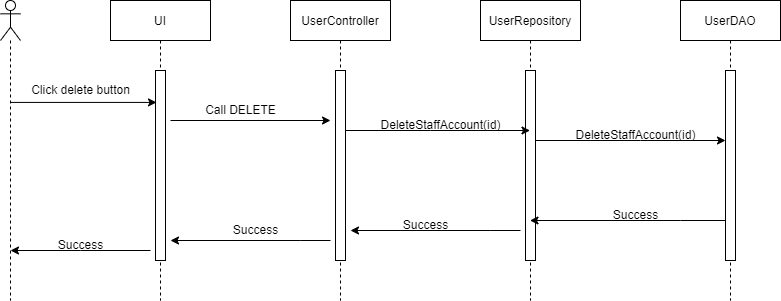

The diagram above was exported from draw.io. Its source (the exported page's mxGraphModel, read from the mxfile embedded in the PNG):
<mxGraphModel dx="881" dy="826" grid="1" gridSize="10" guides="1" tooltips="1" connect="1" arrows="1" fold="1" page="1" pageScale="1" pageWidth="1100" pageHeight="850" math="0" shadow="0">
  <root>
    <mxCell id="0" />
    <mxCell id="1" parent="0" />
    <mxCell id="NZMPdlHz7nS9Akzm-s_5-1" value="UserDAO" style="shape=umlLifeline;perimeter=lifelinePerimeter;container=1;collapsible=0;recursiveResize=0;rounded=0;shadow=0;strokeWidth=1;" parent="1" vertex="1">
      <mxGeometry x="850" y="210" width="100" height="300" as="geometry" />
    </mxCell>
    <mxCell id="NZMPdlHz7nS9Akzm-s_5-2" value="" style="points=[];perimeter=orthogonalPerimeter;rounded=0;shadow=0;strokeWidth=1;" parent="NZMPdlHz7nS9Akzm-s_5-1" vertex="1">
      <mxGeometry x="45" y="70" width="10" height="190" as="geometry" />
    </mxCell>
    <mxCell id="NZMPdlHz7nS9Akzm-s_5-3" value="UserRepository" style="shape=umlLifeline;perimeter=lifelinePerimeter;container=1;collapsible=0;recursiveResize=0;rounded=0;shadow=0;strokeWidth=1;" parent="1" vertex="1">
      <mxGeometry x="650" y="210" width="100" height="300" as="geometry" />
    </mxCell>
    <mxCell id="NZMPdlHz7nS9Akzm-s_5-4" value="" style="points=[];perimeter=orthogonalPerimeter;rounded=0;shadow=0;strokeWidth=1;" parent="NZMPdlHz7nS9Akzm-s_5-3" vertex="1">
      <mxGeometry x="45" y="70" width="10" height="190" as="geometry" />
    </mxCell>
    <mxCell id="NZMPdlHz7nS9Akzm-s_5-5" value="UserController" style="shape=umlLifeline;perimeter=lifelinePerimeter;container=1;collapsible=0;recursiveResize=0;rounded=0;shadow=0;strokeWidth=1;" parent="1" vertex="1">
      <mxGeometry x="460" y="210" width="100" height="300" as="geometry" />
    </mxCell>
    <mxCell id="NZMPdlHz7nS9Akzm-s_5-6" value="" style="points=[];perimeter=orthogonalPerimeter;rounded=0;shadow=0;strokeWidth=1;" parent="NZMPdlHz7nS9Akzm-s_5-5" vertex="1">
      <mxGeometry x="45" y="70" width="10" height="190" as="geometry" />
    </mxCell>
    <mxCell id="NZMPdlHz7nS9Akzm-s_5-7" value="UI" style="shape=umlLifeline;perimeter=lifelinePerimeter;container=1;collapsible=0;recursiveResize=0;rounded=0;shadow=0;strokeWidth=1;" parent="1" vertex="1">
      <mxGeometry x="280" y="210" width="100" height="300" as="geometry" />
    </mxCell>
    <mxCell id="NZMPdlHz7nS9Akzm-s_5-8" value="" style="points=[];perimeter=orthogonalPerimeter;rounded=0;shadow=0;strokeWidth=1;" parent="NZMPdlHz7nS9Akzm-s_5-7" vertex="1">
      <mxGeometry x="45" y="70" width="10" height="190" as="geometry" />
    </mxCell>
    <mxCell id="NZMPdlHz7nS9Akzm-s_5-9" value="" style="shape=umlLifeline;participant=umlActor;perimeter=lifelinePerimeter;whiteSpace=wrap;html=1;container=1;collapsible=0;recursiveResize=0;verticalAlign=top;spacingTop=36;outlineConnect=0;" parent="1" vertex="1">
      <mxGeometry x="170" y="210" width="20" height="300" as="geometry" />
    </mxCell>
    <mxCell id="NZMPdlHz7nS9Akzm-s_5-10" style="edgeStyle=orthogonalEdgeStyle;rounded=0;orthogonalLoop=1;jettySize=auto;html=1;" parent="1" source="NZMPdlHz7nS9Akzm-s_5-6" target="NZMPdlHz7nS9Akzm-s_5-3" edge="1">
      <mxGeometry relative="1" as="geometry">
        <Array as="points">
          <mxPoint x="600" y="340" />
          <mxPoint x="600" y="340" />
        </Array>
      </mxGeometry>
    </mxCell>
    <mxCell id="NZMPdlHz7nS9Akzm-s_5-11" style="edgeStyle=orthogonalEdgeStyle;rounded=0;orthogonalLoop=1;jettySize=auto;html=1;" parent="1" source="NZMPdlHz7nS9Akzm-s_5-4" target="NZMPdlHz7nS9Akzm-s_5-2" edge="1">
      <mxGeometry relative="1" as="geometry">
        <Array as="points">
          <mxPoint x="810" y="350" />
          <mxPoint x="810" y="350" />
        </Array>
      </mxGeometry>
    </mxCell>
    <mxCell id="NZMPdlHz7nS9Akzm-s_5-12" style="edgeStyle=orthogonalEdgeStyle;rounded=0;orthogonalLoop=1;jettySize=auto;html=1;" parent="1" source="NZMPdlHz7nS9Akzm-s_5-2" target="NZMPdlHz7nS9Akzm-s_5-3" edge="1">
      <mxGeometry relative="1" as="geometry">
        <Array as="points">
          <mxPoint x="850" y="430" />
          <mxPoint x="850" y="430" />
        </Array>
      </mxGeometry>
    </mxCell>
    <mxCell id="NZMPdlHz7nS9Akzm-s_5-13" value="" style="endArrow=classic;html=1;rounded=0;" parent="1" edge="1">
      <mxGeometry width="50" height="50" relative="1" as="geometry">
        <mxPoint x="340" y="330" as="sourcePoint" />
        <mxPoint x="500" y="330" as="targetPoint" />
      </mxGeometry>
    </mxCell>
    <mxCell id="NZMPdlHz7nS9Akzm-s_5-14" value="" style="endArrow=classic;html=1;rounded=0;entryX=0.1;entryY=0.168;entryDx=0;entryDy=0;entryPerimeter=0;" parent="1" source="NZMPdlHz7nS9Akzm-s_5-9" target="NZMPdlHz7nS9Akzm-s_5-8" edge="1">
      <mxGeometry width="50" height="50" relative="1" as="geometry">
        <mxPoint x="620" y="360" as="sourcePoint" />
        <mxPoint x="320" y="310" as="targetPoint" />
      </mxGeometry>
    </mxCell>
    <mxCell id="NZMPdlHz7nS9Akzm-s_5-15" style="edgeStyle=orthogonalEdgeStyle;rounded=0;orthogonalLoop=1;jettySize=auto;html=1;" parent="1" edge="1">
      <mxGeometry relative="1" as="geometry">
        <mxPoint x="690" y="440" as="sourcePoint" />
        <mxPoint x="520" y="440" as="targetPoint" />
        <Array as="points">
          <mxPoint x="660.33" y="440" />
          <mxPoint x="660.33" y="440" />
        </Array>
      </mxGeometry>
    </mxCell>
    <mxCell id="NZMPdlHz7nS9Akzm-s_5-16" style="edgeStyle=orthogonalEdgeStyle;rounded=0;orthogonalLoop=1;jettySize=auto;html=1;" parent="1" edge="1">
      <mxGeometry relative="1" as="geometry">
        <mxPoint x="500" y="450" as="sourcePoint" />
        <mxPoint x="340" y="450" as="targetPoint" />
        <Array as="points">
          <mxPoint x="470.33" y="450" />
          <mxPoint x="470.33" y="450" />
        </Array>
      </mxGeometry>
    </mxCell>
    <mxCell id="NZMPdlHz7nS9Akzm-s_5-17" style="edgeStyle=orthogonalEdgeStyle;rounded=0;orthogonalLoop=1;jettySize=auto;html=1;" parent="1" edge="1">
      <mxGeometry relative="1" as="geometry">
        <mxPoint x="320" y="460" as="sourcePoint" />
        <mxPoint x="179.9966666666669" y="460" as="targetPoint" />
        <Array as="points">
          <mxPoint x="250" y="460" />
          <mxPoint x="250" y="460" />
        </Array>
      </mxGeometry>
    </mxCell>
    <mxCell id="NZMPdlHz7nS9Akzm-s_5-18" value="Click delete button" style="text;html=1;align=center;verticalAlign=middle;resizable=0;points=[];autosize=1;strokeColor=none;fillColor=none;" parent="1" vertex="1">
      <mxGeometry x="190" y="285" width="120" height="30" as="geometry" />
    </mxCell>
    <mxCell id="NZMPdlHz7nS9Akzm-s_5-19" value="Success" style="text;html=1;align=center;verticalAlign=middle;resizable=0;points=[];autosize=1;strokeColor=none;fillColor=none;" parent="1" vertex="1">
      <mxGeometry x="215" y="440" width="70" height="30" as="geometry" />
    </mxCell>
    <mxCell id="NZMPdlHz7nS9Akzm-s_5-20" value="Success" style="text;html=1;align=center;verticalAlign=middle;resizable=0;points=[];autosize=1;strokeColor=none;fillColor=none;" parent="1" vertex="1">
      <mxGeometry x="390" y="425" width="70" height="30" as="geometry" />
    </mxCell>
    <mxCell id="NZMPdlHz7nS9Akzm-s_5-21" value="Success" style="text;html=1;align=center;verticalAlign=middle;resizable=0;points=[];autosize=1;strokeColor=none;fillColor=none;" parent="1" vertex="1">
      <mxGeometry x="560" y="420" width="70" height="30" as="geometry" />
    </mxCell>
    <mxCell id="NZMPdlHz7nS9Akzm-s_5-22" value="Success" style="text;html=1;align=center;verticalAlign=middle;resizable=0;points=[];autosize=1;strokeColor=none;fillColor=none;" parent="1" vertex="1">
      <mxGeometry x="770" y="410" width="70" height="30" as="geometry" />
    </mxCell>
    <mxCell id="NZMPdlHz7nS9Akzm-s_5-23" value="Call DELETE" style="text;html=1;align=center;verticalAlign=middle;resizable=0;points=[];autosize=1;strokeColor=none;fillColor=none;" parent="1" vertex="1">
      <mxGeometry x="365" y="305" width="90" height="30" as="geometry" />
    </mxCell>
    <mxCell id="NZMPdlHz7nS9Akzm-s_5-24" value="DeleteStaffAccount(id)" style="text;html=1;align=center;verticalAlign=middle;resizable=0;points=[];autosize=1;strokeColor=none;fillColor=none;" parent="1" vertex="1">
      <mxGeometry x="540" y="320" width="140" height="30" as="geometry" />
    </mxCell>
    <mxCell id="NZMPdlHz7nS9Akzm-s_5-25" value="DeleteStaffAccount(id)" style="text;html=1;align=center;verticalAlign=middle;resizable=0;points=[];autosize=1;strokeColor=none;fillColor=none;" parent="1" vertex="1">
      <mxGeometry x="735" y="330" width="140" height="30" as="geometry" />
    </mxCell>
  </root>
</mxGraphModel>